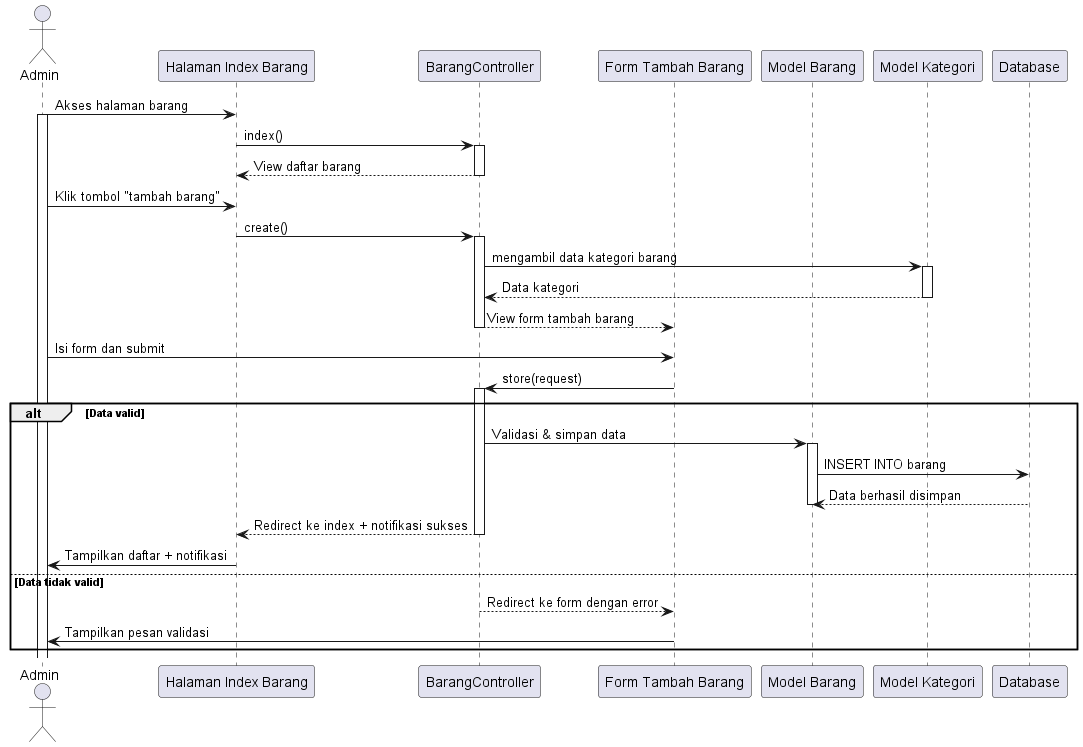

The diagram above was rendered by PlantUML. Its source (embedded in the PNG):
@startuml
actor Admin

participant "Halaman Index Barang" as BarangIndex
participant "BarangController" as BarangController
participant "Form Tambah Barang" as BarangForm
participant "Model Barang" as BarangModel
participant "Model Kategori" as KategoriModel
participant "Database" as DB

Admin -> BarangIndex: Akses halaman barang
activate Admin
BarangIndex -> BarangController: index()
activate BarangController
BarangController --> BarangIndex: View daftar barang
deactivate BarangController

Admin -> BarangIndex: Klik tombol "tambah barang"
BarangIndex -> BarangController: create()
activate BarangController
BarangController -> KategoriModel: mengambil data kategori barang
activate KategoriModel
KategoriModel --> BarangController: Data kategori
deactivate KategoriModel
BarangController --> BarangForm: View form tambah barang
deactivate BarangController

Admin -> BarangForm: Isi form dan submit
BarangForm -> BarangController: store(request)
activate BarangController

alt Data valid
    BarangController -> BarangModel: Validasi & simpan data
    activate BarangModel
    BarangModel -> DB: INSERT INTO barang
    DB --> BarangModel: Data berhasil disimpan
    deactivate BarangModel

    BarangController --> BarangIndex: Redirect ke index + notifikasi sukses
    deactivate BarangController
    BarangIndex -> Admin: Tampilkan daftar + notifikasi
else Data tidak valid
    BarangController --> BarangForm: Redirect ke form dengan error
    deactivate BarangController
    BarangForm -> Admin: Tampilkan pesan validasi
end


@enduml